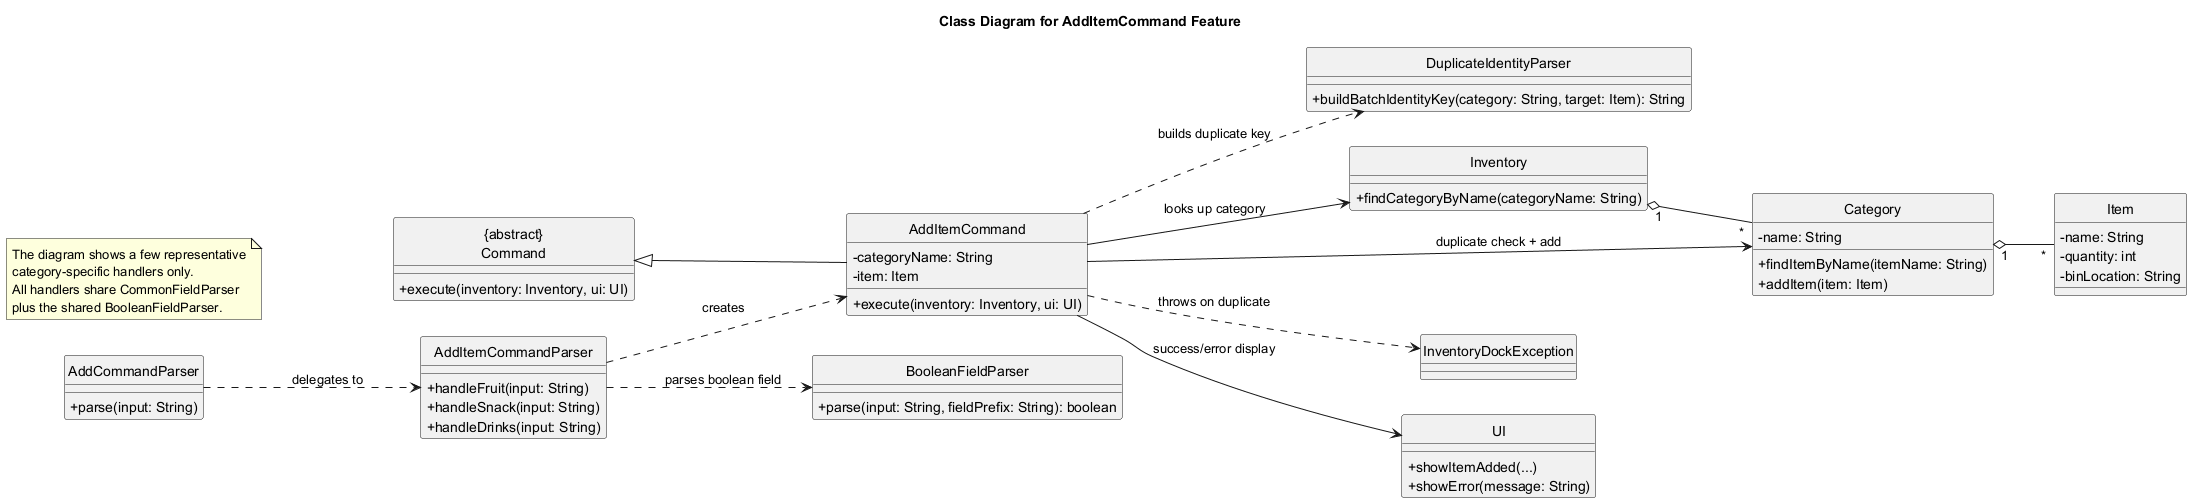

The diagram above was rendered by PlantUML. Its source (embedded in the PNG):
@startuml
title Class Diagram for AddItemCommand Feature
skinparam classAttributeIconSize 0
hide circle
left to right direction

class "{abstract}\nCommand" as Command {
  + execute(inventory: Inventory, ui: UI)
}

class AddCommandParser {
  + parse(input: String)
}

class AddItemCommandParser {
  + handleFruit(input: String)
  + handleSnack(input: String)
  + handleDrinks(input: String)
}

class BooleanFieldParser {
  + parse(input: String, fieldPrefix: String): boolean
}

class AddItemCommand {
  - categoryName: String
  - item: Item
  + execute(inventory: Inventory, ui: UI)
}

class DuplicateIdentityParser {
  + buildBatchIdentityKey(category: String, target: Item): String
}

class Inventory {
  + findCategoryByName(categoryName: String)
}

class Category {
  - name: String
  + findItemByName(itemName: String)
  + addItem(item: Item)
}

class Item {
  - name: String
  - quantity: int
  - binLocation: String
}

class InventoryDockException

class UI {
  + showItemAdded(...)
  + showError(message: String)
}

note as N1
  The diagram shows a few representative
  category-specific handlers only.
  All handlers share CommonFieldParser
  plus the shared BooleanFieldParser.
end note

Command <|-- AddItemCommand
AddCommandParser ..> AddItemCommandParser : delegates to
AddItemCommandParser ..> BooleanFieldParser : parses boolean field
AddItemCommandParser ..> AddItemCommand : creates
AddItemCommand --> Inventory : looks up category
AddItemCommand --> Category : duplicate check + add
AddItemCommand ..> DuplicateIdentityParser : builds duplicate key
AddItemCommand ..> InventoryDockException : throws on duplicate
AddItemCommand --> UI : success/error display
Inventory "1" o-- "*" Category
Category "1" o-- "*" Item
@enduml